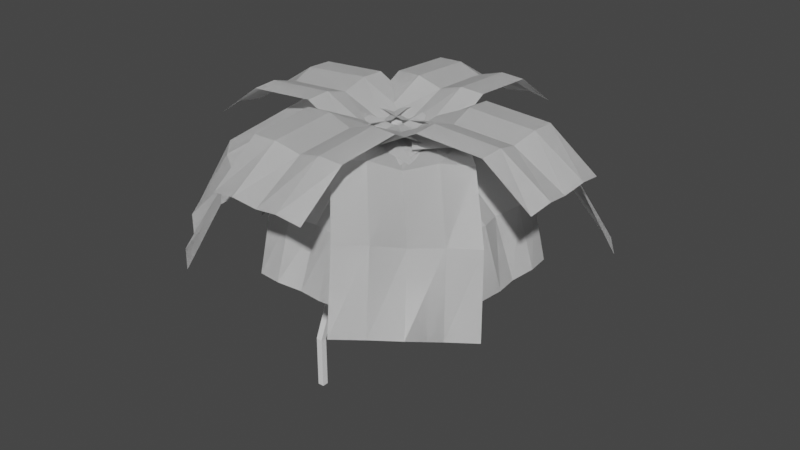# Source: palm_tree.blend  (saved by Blender 2.93.21; exported with 4.5.12 LTS)
import bpy
from mathutils import Matrix  # noqa: F401  (used for matrix-valued properties, if any)

bpy.ops.wm.read_factory_settings(use_empty=True)
scene = bpy.context.scene
scene.name = 'Scene'

# ---- collections
col_collection = bpy.data.collections.new('Collection'); scene.collection.children.link(col_collection)

# ---- world
world_world = bpy.data.worlds.new('World'); scene.world = world_world
world_world.use_nodes = True; world_world.node_tree.nodes.clear()
_N = world_world.node_tree.nodes; _L = world_world.node_tree.links
n0 = _N.new('ShaderNodeOutputWorld'); n0.name = 'World Output'; n0.location = (300, 300)
n1 = _N.new('ShaderNodeBackground'); n1.name = 'Background'; n1.location = (10, 300)
n1.inputs[0].default_value = (0.05088, 0.05088, 0.05088, 1.0)
_L.new(n1.outputs[0], n0.inputs[0])
n0.is_active_output = True
world_world.color = (0.05088, 0.05088, 0.05088)
world_world.use_sun_shadow = False
world_world.sun_shadow_jitter_overblur = 0.0

# ---- meshes
me_plane = bpy.data.meshes.new('Plane')
me_plane.from_pydata([(0.0, 0.0, 0.0), (0.805, 0.9484, 9.194), (0.0, 0.0, 4.195), (2.863, 2.498, 12.42), (3.929, 3.453, 15.76), (4.265, 3.965, 19.11), (4.265, 3.965, 19.62), (4.265, 3.965, 20.95), (4.265, 3.965, 21.95)], [(2, 1), (0, 2), (1, 3), (3, 4), (4, 5), (5, 6), (6, 7), (7, 8)], [])
_uv = me_plane.uv_layers.new(name='UVMap')
_uv.uv.foreach_set('vector', [])
me_plane.use_remesh_fix_poles = True
me_plane.use_remesh_preserve_attributes = False
me_plane.update()
me_pixil_layer_layer_1__4__003 = bpy.data.meshes.new('pixil-layer-Layer 1 (4).003')
me_pixil_layer_layer_1__4__003.from_pydata([(-0.25, 0.03842, 0.0), (0.25, 0.03842, 0.0), (-0.2576, 0.8724, -0.2048), (0.2424, 0.8724, -0.2048), (-0.2576, 0.6608, 0.01647), (-0.25, 0.3328, 0.09564), (0.25, 0.3328, 0.09564), (0.2424, 0.6608, 0.01647), (0.0, 0.03842, 0.0), (-0.007604, 0.8724, -0.2048), (0.0, 0.3328, 0.06172), (-0.007604, 0.6399, -0.01026), (-0.1326, 0.8859, -0.1874), (-0.125, 0.3328, 0.1007), (-0.1326, 0.6639, 0.02049), (-0.125, 0.03842, 0.02206), (0.125, 0.03842, 0.02206), (0.1174, 0.8859, -0.1874), (0.125, 0.3328, 0.1007), (0.1174, 0.6639, 0.02049), (0.25, -0.03616, 0.01299), (-0.25, -0.03616, 0.01299), (0.2576, -0.8902, 0.1021), (-0.2424, -0.8902, 0.1021), (0.2576, -0.6163, 0.2389), (0.25, -0.2809, 0.2025), (-0.25, -0.2809, 0.2025), (-0.2424, -0.6163, 0.2389), (-1.233e-08, -0.03616, 0.01299), (0.007603, -0.8902, 0.1021), (-1.034e-07, -0.2923, 0.1706), (0.007603, -0.6057, 0.2067), (0.1326, -0.8971, 0.1231), (0.125, -0.2792, 0.2073), (0.1326, -0.6179, 0.2437), (0.125, -0.0287, 0.03375), (-0.125, -0.0287, 0.03375), (-0.1174, -0.8971, 0.1231), (-0.125, -0.2792, 0.2073), (-0.1174, -0.6179, 0.2437), (0.03786, 0.2474, -0.0364), (0.03785, -0.2452, 0.04938), (0.8946, 0.2448, -0.09554), (0.8946, -0.2477, -0.009763), (0.6482, 0.276, 0.08347), (0.3115, 0.2723, 0.1062), (0.3115, -0.2203, 0.192), (0.6482, -0.2166, 0.1693), (0.03785, 0.001131, 0.006494), (0.8946, -0.001451, -0.05265), (0.3173, 0.02023, 0.1162), (0.6322, 0.02459, 0.09689), (0.905, 0.125, -0.05493), (0.3106, 0.15, 0.1326), (0.6506, 0.1536, 0.1094), (0.03407, 0.128, 0.006463), (0.03407, -0.1183, 0.04935), (0.905, -0.1213, -0.01204), (0.3106, -0.09633, 0.1755), (0.6506, -0.09265, 0.1522), (-0.03786, -0.2452, 0.04938), (-0.03785, 0.2474, -0.0364), (-0.8946, -0.2627, -0.007154), (-0.8946, 0.2299, -0.09293), (-0.6482, -0.2316, 0.1719), (-0.3115, -0.2203, 0.192), (-0.3115, 0.2723, 0.1062), (-0.6482, 0.261, 0.08608), (-0.03785, 0.001131, 0.006494), (-0.8946, -0.01643, -0.05004), (-0.3173, 0.02023, 0.1162), (-0.6322, 0.009609, 0.0995), (-0.905, -0.1362, -0.009427), (-0.3106, -0.09632, 0.1755), (-0.6506, -0.1076, 0.1549), (-0.03407, -0.1183, 0.04935), (-0.03407, 0.128, 0.006463), (-0.905, 0.1101, -0.05232), (-0.3106, 0.15, 0.1326), (-0.6506, 0.1387, 0.112), (-0.1772, 0.2491, -0.04753), (0.2445, -0.1826, 0.07335), (0.5091, 0.7585, -0.6698), (0.9308, 0.3267, -0.5489), (0.3652, 0.7147, -0.3242), (0.09892, 0.5097, -0.0799), (0.5206, 0.07795, 0.04098), (0.7869, 0.283, -0.2033), (0.03369, 0.03324, 0.01291), (0.7199, 0.5426, -0.6094), (0.3034, 0.2771, -0.05715), (0.5527, 0.4705, -0.2836), (0.6297, 0.669, -0.6267), (0.2053, 0.4043, -0.04401), (0.4741, 0.6111, -0.291), (-0.06759, 0.1521, 0.007208), (0.1433, -0.06378, 0.06765), (0.8405, 0.4531, -0.5662), (0.4162, 0.1884, 0.01643), (0.685, 0.3952, -0.2306), (-0.25, 0.04106, 0.04041), (0.25, 0.04106, 0.04041), (-0.2576, 0.5585, -0.6449), (0.2424, 0.5585, -0.6449), (-0.2576, 0.5341, -0.3397), (-0.25, 0.3297, -0.07124), (0.25, 0.3297, -0.07124), (0.2424, 0.5341, -0.3397), (-1.365e-08, 0.04106, 0.04041), (-0.007604, 0.5585, -0.6449), (-1.092e-07, 0.3083, -0.09754), (-0.007604, 0.5011, -0.3472), (-0.1326, 0.5801, -0.64), (-0.125, 0.333, -0.06728), (-0.1326, 0.5391, -0.3385), (-0.125, 0.05499, 0.05753), (0.125, 0.05499, 0.05753), (0.1174, 0.5801, -0.64), (0.125, 0.333, -0.06728), (0.1174, 0.5391, -0.3385), (-0.03352, -0.2383, 0.08905), (-0.03352, 0.2543, 0.003275), (-0.6609, -0.3463, -0.4873), (-0.6609, 0.1462, -0.5731), (-0.5845, -0.2955, -0.1952), (-0.3371, -0.2486, 0.02948), (-0.3371, 0.244, -0.0563), (-0.5845, 0.1971, -0.281), (-0.03352, 0.008039, 0.04616), (-0.6609, -0.1, -0.5302), (-0.3205, -0.007411, -0.04256), (-0.5532, -0.05143, -0.251), (-0.6812, -0.2217, -0.5003), (-0.3396, -0.1247, 0.01242), (-0.5892, -0.172, -0.2147), (-0.04431, -0.1118, 0.08657), (-0.04431, 0.1345, 0.04368), (-0.6812, 0.02457, -0.5432), (-0.3396, 0.1216, -0.03047), (-0.5892, 0.0743, -0.2576), (0.25, -0.02498, 0.05192), (-0.25, -0.02498, 0.05192), (0.2576, -0.7436, -0.4181), (-0.2424, -0.7436, -0.4181), (0.2576, -0.6175, -0.1391), (0.25, -0.3344, 0.04442), (-0.25, -0.3344, 0.04442), (-0.2424, -0.6175, -0.1391), (1.658e-08, -0.02498, 0.05192), (0.007604, -0.7436, -0.4181), (1.372e-07, -0.3232, 0.01243), (0.007604, -0.589, -0.1574), (0.1326, -0.7622, -0.4062), (0.125, -0.3361, 0.04923), (0.1326, -0.6218, -0.1364), (0.125, -0.03231, 0.07273), (-0.125, -0.03231, 0.07273), (-0.1174, -0.7622, -0.4062), (-0.125, -0.3361, 0.04923), (-0.1174, -0.6218, -0.1364), (0.03352, 0.2543, 0.003275), (0.03352, -0.2383, 0.08905), (0.6609, 0.1612, -0.5757), (0.6609, -0.3314, -0.4899), (0.5845, 0.2121, -0.2836), (0.3371, 0.244, -0.0563), (0.3371, -0.2486, 0.02948), (0.5845, -0.2805, -0.1978), (0.03352, 0.008039, 0.04616), (0.6609, -0.08506, -0.5328), (0.3205, -0.007411, -0.04256), (0.5532, -0.03645, -0.2536), (0.6812, 0.03955, -0.5458), (0.3396, 0.1216, -0.03047), (0.5892, 0.08929, -0.2602), (0.04431, 0.1345, 0.04368), (0.04431, -0.1118, 0.08657), (0.6812, -0.2067, -0.5029), (0.3396, -0.1247, 0.01242), (0.5892, -0.157, -0.2173), (-0.2536, -0.1752, 0.02637), (0.1925, 0.2479, -0.001636), (-0.8622, 0.4106, -0.6092), (-0.4161, 0.8338, -0.6372), (-0.7598, 0.326, -0.2565), (-0.5159, 0.09895, -0.00837), (-0.06977, 0.5221, -0.03637), (-0.3137, 0.7492, -0.2845), (-0.03053, 0.03635, 0.01236), (-0.6391, 0.6222, -0.6232), (-0.2827, 0.2974, -0.0607), (-0.5122, 0.5104, -0.2906), (-0.7666, 0.5341, -0.6032), (-0.4059, 0.2067, -0.0096), (-0.6519, 0.4359, -0.2605), (-0.1486, -0.06089, 0.0443), (0.07444, 0.1507, 0.0303), (-0.5435, 0.7457, -0.6172), (-0.1828, 0.4183, -0.0236), (-0.4289, 0.6475, -0.2745), (0.2536, 0.1738, -0.03442), (-0.1925, -0.2339, 0.08227), (0.8622, -0.5924, -0.4346), (0.4161, -1.0, -0.3179), (0.7598, -0.3935, -0.1312), (0.5159, -0.09596, 0.02557), (0.06977, -0.5037, 0.1423), (0.3137, -0.8013, -0.01453), (0.03053, -0.03003, 0.02392), (0.6391, -0.7963, -0.3762), (0.2827, -0.3004, 0.0434), (0.5122, -0.5786, -0.101), (0.7666, -0.7066, -0.3871), (0.4059, -0.1978, 0.06084), (0.6519, -0.4983, -0.09782), (0.1486, 0.07228, 0.02111), (-0.07444, -0.1316, 0.07945), (0.5435, -0.9104, -0.3288), (0.1828, -0.4017, 0.1192), (0.4289, -0.7022, -0.03948), (0.1772, -0.2505, 0.03947), (-0.2445, 0.1967, 0.007289), (-0.5091, -0.9403, -0.374), (-0.9308, -0.4931, -0.4062), (-0.3652, -0.7823, -0.06353), (-0.09892, -0.5067, 0.0971), (-0.5206, -0.05951, 0.06492), (-0.7869, -0.335, -0.09572), (-0.03369, -0.02692, 0.02338), (-0.7199, -0.7167, -0.3901), (-0.3034, -0.2801, 0.03986), (-0.5527, -0.5387, -0.1079), (-0.6297, -0.8415, -0.3636), (-0.2053, -0.3954, 0.09525), (-0.4741, -0.6735, -0.06732), (0.06759, -0.1407, 0.0582), (-0.1433, 0.0829, 0.0421), (-0.8405, -0.6178, -0.3797), (-0.4162, -0.1718, 0.07916), (-0.685, -0.4499, -0.08341)], [], [(19, 7, 3, 17), (16, 1, 6, 18), (18, 6, 7, 19), (13, 10, 11, 14), (15, 8, 10, 13), (14, 11, 9, 12), (4, 14, 12, 2), (0, 15, 13, 5), (5, 13, 14, 4), (10, 18, 19, 11), (8, 16, 18, 10), (11, 19, 17, 9), (39, 27, 23, 37), (36, 21, 26, 38), (38, 26, 27, 39), (33, 30, 31, 34), (35, 28, 30, 33), (34, 31, 29, 32), (24, 34, 32, 22), (20, 35, 33, 25), (25, 33, 34, 24), (30, 38, 39, 31), (28, 36, 38, 30), (31, 39, 37, 29), (59, 47, 43, 57), (56, 41, 46, 58), (58, 46, 47, 59), (53, 50, 51, 54), (55, 48, 50, 53), (54, 51, 49, 52), (44, 54, 52, 42), (40, 55, 53, 45), (45, 53, 54, 44), (50, 58, 59, 51), (48, 56, 58, 50), (51, 59, 57, 49), (79, 67, 63, 77), (76, 61, 66, 78), (78, 66, 67, 79), (73, 70, 71, 74), (75, 68, 70, 73), (74, 71, 69, 72), (64, 74, 72, 62), (60, 75, 73, 65), (65, 73, 74, 64), (70, 78, 79, 71), (68, 76, 78, 70), (71, 79, 77, 69), (99, 87, 83, 97), (96, 81, 86, 98), (98, 86, 87, 99), (93, 90, 91, 94), (95, 88, 90, 93), (94, 91, 89, 92), (84, 94, 92, 82), (80, 95, 93, 85), (85, 93, 94, 84), (90, 98, 99, 91), (88, 96, 98, 90), (91, 99, 97, 89), (119, 107, 103, 117), (116, 101, 106, 118), (118, 106, 107, 119), (113, 110, 111, 114), (115, 108, 110, 113), (114, 111, 109, 112), (104, 114, 112, 102), (100, 115, 113, 105), (105, 113, 114, 104), (110, 118, 119, 111), (108, 116, 118, 110), (111, 119, 117, 109), (139, 127, 123, 137), (136, 121, 126, 138), (138, 126, 127, 139), (133, 130, 131, 134), (135, 128, 130, 133), (134, 131, 129, 132), (124, 134, 132, 122), (120, 135, 133, 125), (125, 133, 134, 124), (130, 138, 139, 131), (128, 136, 138, 130), (131, 139, 137, 129), (159, 147, 143, 157), (156, 141, 146, 158), (158, 146, 147, 159), (153, 150, 151, 154), (155, 148, 150, 153), (154, 151, 149, 152), (144, 154, 152, 142), (140, 155, 153, 145), (145, 153, 154, 144), (150, 158, 159, 151), (148, 156, 158, 150), (151, 159, 157, 149), (179, 167, 163, 177), (176, 161, 166, 178), (178, 166, 167, 179), (173, 170, 171, 174), (175, 168, 170, 173), (174, 171, 169, 172), (164, 174, 172, 162), (160, 175, 173, 165), (165, 173, 174, 164), (170, 178, 179, 171), (168, 176, 178, 170), (171, 179, 177, 169), (199, 187, 183, 197), (196, 181, 186, 198), (198, 186, 187, 199), (193, 190, 191, 194), (195, 188, 190, 193), (194, 191, 189, 192), (184, 194, 192, 182), (180, 195, 193, 185), (185, 193, 194, 184), (190, 198, 199, 191), (188, 196, 198, 190), (191, 199, 197, 189), (219, 207, 203, 217), (216, 201, 206, 218), (218, 206, 207, 219), (213, 210, 211, 214), (215, 208, 210, 213), (214, 211, 209, 212), (204, 214, 212, 202), (200, 215, 213, 205), (205, 213, 214, 204), (210, 218, 219, 211), (208, 216, 218, 210), (211, 219, 217, 209), (239, 227, 223, 237), (236, 221, 226, 238), (238, 226, 227, 239), (233, 230, 231, 234), (235, 228, 230, 233), (234, 231, 229, 232), (224, 234, 232, 222), (220, 235, 233, 225), (225, 233, 234, 224), (230, 238, 239, 231), (228, 236, 238, 230), (231, 239, 237, 229)])
_uv = me_pixil_layer_layer_1__4__003.uv_layers.new(name='UVMap')
_uv.uv.foreach_set('vector', [0.75, 0.6667, 1.0, 0.6667, 1.0, 1.0, 0.75, 1.0, 0.75, 0.0, 1.0, 0.0, 1.0, 0.3333, 0.75, 0.3333, 0.75, 0.3333, 1.0, 0.3333, 1.0, 0.6667, 0.75, 0.6667, 0.25, 0.3333, 0.5, 0.3333, 0.5, 0.6667, 0.25, 0.6667, 0.25, 0.0, 0.5, 0.0, 0.5, 0.3333, 0.25, 0.3333, 0.25, 0.6667, 0.5, 0.6667, 0.5, 1.0, 0.25, 1.0, 0.0, 0.6667, 0.25, 0.6667, 0.25, 1.0, 0.0, 1.0, 0.0, 0.0, 0.25, 0.0, 0.25, 0.3333, 0.0, 0.3333, 0.0, 0.3333, 0.25, 0.3333, 0.25, 0.6667, 0.0, 0.6667, 0.5, 0.3333, 0.75, 0.3333, 0.75, 0.6667, 0.5, 0.6667, 0.5, 0.0, 0.75, 0.0, 0.75, 0.3333, 0.5, 0.3333, 0.5, 0.6667, 0.75, 0.6667, 0.75, 1.0, 0.5, 1.0, 0.75, 0.6667, 1.0, 0.6667, 1.0, 1.0, 0.75, 1.0, 0.75, 0.0, 1.0, 0.0, 1.0, 0.3333, 0.75, 0.3333, 0.75, 0.3333, 1.0, 0.3333, 1.0, 0.6667, 0.75, 0.6667, 0.25, 0.3333, 0.5, 0.3333, 0.5, 0.6667, 0.25, 0.6667, 0.25, 0.0, 0.5, 0.0, 0.5, 0.3333, 0.25, 0.3333, 0.25, 0.6667, 0.5, 0.6667, 0.5, 1.0, 0.25, 1.0, 0.0, 0.6667, 0.25, 0.6667, 0.25, 1.0, 0.0, 1.0, 0.0, 0.0, 0.25, 0.0, 0.25, 0.3333, 0.0, 0.3333, 0.0, 0.3333, 0.25, 0.3333, 0.25, 0.6667, 0.0, 0.6667, 0.5, 0.3333, 0.75, 0.3333, 0.75, 0.6667, 0.5, 0.6667, 0.5, 0.0, 0.75, 0.0, 0.75, 0.3333, 0.5, 0.3333, 0.5, 0.6667, 0.75, 0.6667, 0.75, 1.0, 0.5, 1.0, 0.75, 0.6667, 1.0, 0.6667, 1.0, 1.0, 0.75, 1.0, 0.75, 0.0, 1.0, 0.0, 1.0, 0.3333, 0.75, 0.3333, 0.75, 0.3333, 1.0, 0.3333, 1.0, 0.6667, 0.75, 0.6667, 0.25, 0.3333, 0.5, 0.3333, 0.5, 0.6667, 0.25, 0.6667, 0.25, 0.0, 0.5, 0.0, 0.5, 0.3333, 0.25, 0.3333, 0.25, 0.6667, 0.5, 0.6667, 0.5, 1.0, 0.25, 1.0, 0.0, 0.6667, 0.25, 0.6667, 0.25, 1.0, 0.0, 1.0, 0.0, 0.0, 0.25, 0.0, 0.25, 0.3333, 0.0, 0.3333, 0.0, 0.3333, 0.25, 0.3333, 0.25, 0.6667, 0.0, 0.6667, 0.5, 0.3333, 0.75, 0.3333, 0.75, 0.6667, 0.5, 0.6667, 0.5, 0.0, 0.75, 0.0, 0.75, 0.3333, 0.5, 0.3333, 0.5, 0.6667, 0.75, 0.6667, 0.75, 1.0, 0.5, 1.0, 0.75, 0.6667, 1.0, 0.6667, 1.0, 1.0, 0.75, 1.0, 0.75, 0.0, 1.0, 0.0, 1.0, 0.3333, 0.75, 0.3333, 0.75, 0.3333, 1.0, 0.3333, 1.0, 0.6667, 0.75, 0.6667, 0.25, 0.3333, 0.5, 0.3333, 0.5, 0.6667, 0.25, 0.6667, 0.25, 0.0, 0.5, 0.0, 0.5, 0.3333, 0.25, 0.3333, 0.25, 0.6667, 0.5, 0.6667, 0.5, 1.0, 0.25, 1.0, 0.0, 0.6667, 0.25, 0.6667, 0.25, 1.0, 0.0, 1.0, 0.0, 0.0, 0.25, 0.0, 0.25, 0.3333, 0.0, 0.3333, 0.0, 0.3333, 0.25, 0.3333, 0.25, 0.6667, 0.0, 0.6667, 0.5, 0.3333, 0.75, 0.3333, 0.75, 0.6667, 0.5, 0.6667, 0.5, 0.0, 0.75, 0.0, 0.75, 0.3333, 0.5, 0.3333, 0.5, 0.6667, 0.75, 0.6667, 0.75, 1.0, 0.5, 1.0, 0.75, 0.6667, 1.0, 0.6667, 1.0, 1.0, 0.75, 1.0, 0.75, 0.0, 1.0, 0.0, 1.0, 0.3333, 0.75, 0.3333, 0.75, 0.3333, 1.0, 0.3333, 1.0, 0.6667, 0.75, 0.6667, 0.25, 0.3333, 0.5, 0.3333, 0.5, 0.6667, 0.25, 0.6667, 0.25, 0.0, 0.5, 0.0, 0.5, 0.3333, 0.25, 0.3333, 0.25, 0.6667, 0.5, 0.6667, 0.5, 1.0, 0.25, 1.0, 0.0, 0.6667, 0.25, 0.6667, 0.25, 1.0, 0.0, 1.0, 0.0, 0.0, 0.25, 0.0, 0.25, 0.3333, 0.0, 0.3333, 0.0, 0.3333, 0.25, 0.3333, 0.25, 0.6667, 0.0, 0.6667, 0.5, 0.3333, 0.75, 0.3333, 0.75, 0.6667, 0.5, 0.6667, 0.5, 0.0, 0.75, 0.0, 0.75, 0.3333, 0.5, 0.3333, 0.5, 0.6667, 0.75, 0.6667, 0.75, 1.0, 0.5, 1.0, 0.75, 0.6667, 1.0, 0.6667, 1.0, 1.0, 0.75, 1.0, 0.75, 0.0, 1.0, 0.0, 1.0, 0.3333, 0.75, 0.3333, 0.75, 0.3333, 1.0, 0.3333, 1.0, 0.6667, 0.75, 0.6667, 0.25, 0.3333, 0.5, 0.3333, 0.5, 0.6667, 0.25, 0.6667, 0.25, 0.0, 0.5, 0.0, 0.5, 0.3333, 0.25, 0.3333, 0.25, 0.6667, 0.5, 0.6667, 0.5, 1.0, 0.25, 1.0, 0.0, 0.6667, 0.25, 0.6667, 0.25, 1.0, 0.0, 1.0, 0.0, 0.0, 0.25, 0.0, 0.25, 0.3333, 0.0, 0.3333, 0.0, 0.3333, 0.25, 0.3333, 0.25, 0.6667, 0.0, 0.6667, 0.5, 0.3333, 0.75, 0.3333, 0.75, 0.6667, 0.5, 0.6667, 0.5, 0.0, 0.75, 0.0, 0.75, 0.3333, 0.5, 0.3333, 0.5, 0.6667, 0.75, 0.6667, 0.75, 1.0, 0.5, 1.0, 0.75, 0.6667, 1.0, 0.6667, 1.0, 1.0, 0.75, 1.0, 0.75, 0.0, 1.0, 0.0, 1.0, 0.3333, 0.75, 0.3333, 0.75, 0.3333, 1.0, 0.3333, 1.0, 0.6667, 0.75, 0.6667, 0.25, 0.3333, 0.5, 0.3333, 0.5, 0.6667, 0.25, 0.6667, 0.25, 0.0, 0.5, 0.0, 0.5, 0.3333, 0.25, 0.3333, 0.25, 0.6667, 0.5, 0.6667, 0.5, 1.0, 0.25, 1.0, 0.0, 0.6667, 0.25, 0.6667, 0.25, 1.0, 0.0, 1.0, 0.0, 0.0, 0.25, 0.0, 0.25, 0.3333, 0.0, 0.3333, 0.0, 0.3333, 0.25, 0.3333, 0.25, 0.6667, 0.0, 0.6667, 0.5, 0.3333, 0.75, 0.3333, 0.75, 0.6667, 0.5, 0.6667, 0.5, 0.0, 0.75, 0.0, 0.75, 0.3333, 0.5, 0.3333, 0.5, 0.6667, 0.75, 0.6667, 0.75, 1.0, 0.5, 1.0, 0.75, 0.6667, 1.0, 0.6667, 1.0, 1.0, 0.75, 1.0, 0.75, 0.0, 1.0, 0.0, 1.0, 0.3333, 0.75, 0.3333, 0.75, 0.3333, 1.0, 0.3333, 1.0, 0.6667, 0.75, 0.6667, 0.25, 0.3333, 0.5, 0.3333, 0.5, 0.6667, 0.25, 0.6667, 0.25, 0.0, 0.5, 0.0, 0.5, 0.3333, 0.25, 0.3333, 0.25, 0.6667, 0.5, 0.6667, 0.5, 1.0, 0.25, 1.0, 0.0, 0.6667, 0.25, 0.6667, 0.25, 1.0, 0.0, 1.0, 0.0, 0.0, 0.25, 0.0, 0.25, 0.3333, 0.0, 0.3333, 0.0, 0.3333, 0.25, 0.3333, 0.25, 0.6667, 0.0, 0.6667, 0.5, 0.3333, 0.75, 0.3333, 0.75, 0.6667, 0.5, 0.6667, 0.5, 0.0, 0.75, 0.0, 0.75, 0.3333, 0.5, 0.3333, 0.5, 0.6667, 0.75, 0.6667, 0.75, 1.0, 0.5, 1.0, 0.75, 0.6667, 1.0, 0.6667, 1.0, 1.0, 0.75, 1.0, 0.75, 0.0, 1.0, 0.0, 1.0, 0.3333, 0.75, 0.3333, 0.75, 0.3333, 1.0, 0.3333, 1.0, 0.6667, 0.75, 0.6667, 0.25, 0.3333, 0.5, 0.3333, 0.5, 0.6667, 0.25, 0.6667, 0.25, 0.0, 0.5, 0.0, 0.5, 0.3333, 0.25, 0.3333, 0.25, 0.6667, 0.5, 0.6667, 0.5, 1.0, 0.25, 1.0, 0.0, 0.6667, 0.25, 0.6667, 0.25, 1.0, 0.0, 1.0, 0.0, 0.0, 0.25, 0.0, 0.25, 0.3333, 0.0, 0.3333, 0.0, 0.3333, 0.25, 0.3333, 0.25, 0.6667, 0.0, 0.6667, 0.5, 0.3333, 0.75, 0.3333, 0.75, 0.6667, 0.5, 0.6667, 0.5, 0.0, 0.75, 0.0, 0.75, 0.3333, 0.5, 0.3333, 0.5, 0.6667, 0.75, 0.6667, 0.75, 1.0, 0.5, 1.0, 0.75, 0.6667, 1.0, 0.6667, 1.0, 1.0, 0.75, 1.0, 0.75, 0.0, 1.0, 0.0, 1.0, 0.3333, 0.75, 0.3333, 0.75, 0.3333, 1.0, 0.3333, 1.0, 0.6667, 0.75, 0.6667, 0.25, 0.3333, 0.5, 0.3333, 0.5, 0.6667, 0.25, 0.6667, 0.25, 0.0, 0.5, 0.0, 0.5, 0.3333, 0.25, 0.3333, 0.25, 0.6667, 0.5, 0.6667, 0.5, 1.0, 0.25, 1.0, 0.0, 0.6667, 0.25, 0.6667, 0.25, 1.0, 0.0, 1.0, 0.0, 0.0, 0.25, 0.0, 0.25, 0.3333, 0.0, 0.3333, 0.0, 0.3333, 0.25, 0.3333, 0.25, 0.6667, 0.0, 0.6667, 0.5, 0.3333, 0.75, 0.3333, 0.75, 0.6667, 0.5, 0.6667, 0.5, 0.0, 0.75, 0.0, 0.75, 0.3333, 0.5, 0.3333, 0.5, 0.6667, 0.75, 0.6667, 0.75, 1.0, 0.5, 1.0, 0.75, 0.6667, 1.0, 0.6667, 1.0, 1.0, 0.75, 1.0, 0.75, 0.0, 1.0, 0.0, 1.0, 0.3333, 0.75, 0.3333, 0.75, 0.3333, 1.0, 0.3333, 1.0, 0.6667, 0.75, 0.6667, 0.25, 0.3333, 0.5, 0.3333, 0.5, 0.6667, 0.25, 0.6667, 0.25, 0.0, 0.5, 0.0, 0.5, 0.3333, 0.25, 0.3333, 0.25, 0.6667, 0.5, 0.6667, 0.5, 1.0, 0.25, 1.0, 0.0, 0.6667, 0.25, 0.6667, 0.25, 1.0, 0.0, 1.0, 0.0, 0.0, 0.25, 0.0, 0.25, 0.3333, 0.0, 0.3333, 0.0, 0.3333, 0.25, 0.3333, 0.25, 0.6667, 0.0, 0.6667, 0.5, 0.3333, 0.75, 0.3333, 0.75, 0.6667, 0.5, 0.6667, 0.5, 0.0, 0.75, 0.0, 0.75, 0.3333, 0.5, 0.3333, 0.5, 0.6667, 0.75, 0.6667, 0.75, 1.0, 0.5, 1.0, 0.75, 0.6667, 1.0, 0.6667, 1.0, 1.0, 0.75, 1.0, 0.75, 0.0, 1.0, 0.0, 1.0, 0.3333, 0.75, 0.3333, 0.75, 0.3333, 1.0, 0.3333, 1.0, 0.6667, 0.75, 0.6667, 0.25, 0.3333, 0.5, 0.3333, 0.5, 0.6667, 0.25, 0.6667, 0.25, 0.0, 0.5, 0.0, 0.5, 0.3333, 0.25, 0.3333, 0.25, 0.6667, 0.5, 0.6667, 0.5, 1.0, 0.25, 1.0, 0.0, 0.6667, 0.25, 0.6667, 0.25, 1.0, 0.0, 1.0, 0.0, 0.0, 0.25, 0.0, 0.25, 0.3333, 0.0, 0.3333, 0.0, 0.3333, 0.25, 0.3333, 0.25, 0.6667, 0.0, 0.6667, 0.5, 0.3333, 0.75, 0.3333, 0.75, 0.6667, 0.5, 0.6667, 0.5, 0.0, 0.75, 0.0, 0.75, 0.3333, 0.5, 0.3333, 0.5, 0.6667, 0.75, 0.6667, 0.75, 1.0, 0.5, 1.0])
me_pixil_layer_layer_1__4__003.materials.append(None)
me_pixil_layer_layer_1__4__003.use_remesh_fix_poles = True
me_pixil_layer_layer_1__4__003.use_remesh_preserve_attributes = False
me_pixil_layer_layer_1__4__003.update()
me_pixil_layer_layer_1__4__015 = bpy.data.meshes.new('pixil-layer-Layer 1 (4).015')
me_pixil_layer_layer_1__4__015.from_pydata([(-0.25, 0.03842, 0.0), (0.25, 0.03842, 0.0), (-0.2576, 0.8724, -0.2048), (0.2424, 0.8724, -0.2048), (-0.2576, 0.6608, 0.01647), (-0.25, 0.3328, 0.09564), (0.25, 0.3328, 0.09564), (0.2424, 0.6608, 0.01647), (0.0, 0.03842, 0.0), (-0.007604, 0.8724, -0.2048), (0.0, 0.3328, 0.06172), (-0.007604, 0.6399, -0.01026), (-0.1326, 0.8859, -0.1874), (-0.125, 0.3328, 0.1007), (-0.1326, 0.6639, 0.02049), (-0.125, 0.03842, 0.02206), (0.125, 0.03842, 0.02206), (0.1174, 0.8859, -0.1874), (0.125, 0.3328, 0.1007), (0.1174, 0.6639, 0.02049), (0.25, -0.03616, 0.01299), (-0.25, -0.03616, 0.01299), (0.2576, -0.8902, 0.1021), (-0.2424, -0.8902, 0.1021), (0.2576, -0.6163, 0.2389), (0.25, -0.2809, 0.2025), (-0.25, -0.2809, 0.2025), (-0.2424, -0.6163, 0.2389), (-1.233e-08, -0.03616, 0.01299), (0.007603, -0.8902, 0.1021), (-1.034e-07, -0.2923, 0.1706), (0.007603, -0.6057, 0.2067), (0.1326, -0.8971, 0.1231), (0.125, -0.2792, 0.2073), (0.1326, -0.6179, 0.2437), (0.125, -0.0287, 0.03375), (-0.125, -0.0287, 0.03375), (-0.1174, -0.8971, 0.1231), (-0.125, -0.2792, 0.2073), (-0.1174, -0.6179, 0.2437), (0.03786, 0.2474, -0.0364), (0.03785, -0.2452, 0.04938), (0.8946, 0.2448, -0.09554), (0.8946, -0.2477, -0.009763), (0.6482, 0.276, 0.08347), (0.3115, 0.2723, 0.1062), (0.3115, -0.2203, 0.192), (0.6482, -0.2166, 0.1693), (0.03785, 0.001131, 0.006494), (0.8946, -0.001451, -0.05265), (0.3173, 0.02023, 0.1162), (0.6322, 0.02459, 0.09689), (0.905, 0.125, -0.05493), (0.3106, 0.15, 0.1326), (0.6506, 0.1536, 0.1094), (0.03407, 0.128, 0.006463), (0.03407, -0.1183, 0.04935), (0.905, -0.1213, -0.01204), (0.3106, -0.09633, 0.1755), (0.6506, -0.09265, 0.1522), (-0.03786, -0.2452, 0.04938), (-0.03785, 0.2474, -0.0364), (-0.8946, -0.2627, -0.007154), (-0.8946, 0.2299, -0.09293), (-0.6482, -0.2316, 0.1719), (-0.3115, -0.2203, 0.192), (-0.3115, 0.2723, 0.1062), (-0.6482, 0.261, 0.08608), (-0.03785, 0.001131, 0.006494), (-0.8946, -0.01643, -0.05004), (-0.3173, 0.02023, 0.1162), (-0.6322, 0.009609, 0.0995), (-0.905, -0.1362, -0.009427), (-0.3106, -0.09632, 0.1755), (-0.6506, -0.1076, 0.1549), (-0.03407, -0.1183, 0.04935), (-0.03407, 0.128, 0.006463), (-0.905, 0.1101, -0.05232), (-0.3106, 0.15, 0.1326), (-0.6506, 0.1387, 0.112), (-0.1772, 0.2491, -0.04753), (0.2445, -0.1826, 0.07335), (0.5091, 0.7585, -0.6698), (0.9308, 0.3267, -0.5489), (0.3652, 0.7147, -0.3242), (0.09892, 0.5097, -0.0799), (0.5206, 0.07795, 0.04098), (0.7869, 0.283, -0.2033), (0.03369, 0.03324, 0.01291), (0.7199, 0.5426, -0.6094), (0.3034, 0.2771, -0.05715), (0.5527, 0.4705, -0.2836), (0.6297, 0.669, -0.6267), (0.2053, 0.4043, -0.04401), (0.4741, 0.6111, -0.291), (-0.06759, 0.1521, 0.007208), (0.1433, -0.06378, 0.06765), (0.8405, 0.4531, -0.5662), (0.4162, 0.1884, 0.01643), (0.685, 0.3952, -0.2306), (-0.25, 0.04106, 0.04041), (0.25, 0.04106, 0.04041), (-0.2576, 0.5585, -0.6449), (0.2424, 0.5585, -0.6449), (-0.2576, 0.5341, -0.3397), (-0.25, 0.3297, -0.07124), (0.25, 0.3297, -0.07124), (0.2424, 0.5341, -0.3397), (-1.365e-08, 0.04106, 0.04041), (-0.007604, 0.5585, -0.6449), (-1.092e-07, 0.3083, -0.09754), (-0.007604, 0.5011, -0.3472), (-0.1326, 0.5801, -0.64), (-0.125, 0.333, -0.06728), (-0.1326, 0.5391, -0.3385), (-0.125, 0.05499, 0.05753), (0.125, 0.05499, 0.05753), (0.1174, 0.5801, -0.64), (0.125, 0.333, -0.06728), (0.1174, 0.5391, -0.3385), (-0.03352, -0.2383, 0.08905), (-0.03352, 0.2543, 0.003275), (-0.6609, -0.3463, -0.4873), (-0.6609, 0.1462, -0.5731), (-0.5845, -0.2955, -0.1952), (-0.3371, -0.2486, 0.02948), (-0.3371, 0.244, -0.0563), (-0.5845, 0.1971, -0.281), (-0.03352, 0.008039, 0.04616), (-0.6609, -0.1, -0.5302), (-0.3205, -0.007411, -0.04256), (-0.5532, -0.05143, -0.251), (-0.6812, -0.2217, -0.5003), (-0.3396, -0.1247, 0.01242), (-0.5892, -0.172, -0.2147), (-0.04431, -0.1118, 0.08657), (-0.04431, 0.1345, 0.04368), (-0.6812, 0.02457, -0.5432), (-0.3396, 0.1216, -0.03047), (-0.5892, 0.0743, -0.2576), (0.25, -0.02498, 0.05192), (-0.25, -0.02498, 0.05192), (0.2576, -0.7436, -0.4181), (-0.2424, -0.7436, -0.4181), (0.2576, -0.6175, -0.1391), (0.25, -0.3344, 0.04442), (-0.25, -0.3344, 0.04442), (-0.2424, -0.6175, -0.1391), (1.658e-08, -0.02498, 0.05192), (0.007604, -0.7436, -0.4181), (1.372e-07, -0.3232, 0.01243), (0.007604, -0.589, -0.1574), (0.1326, -0.7622, -0.4062), (0.125, -0.3361, 0.04923), (0.1326, -0.6218, -0.1364), (0.125, -0.03231, 0.07273), (-0.125, -0.03231, 0.07273), (-0.1174, -0.7622, -0.4062), (-0.125, -0.3361, 0.04923), (-0.1174, -0.6218, -0.1364), (0.03352, 0.2543, 0.003275), (0.03352, -0.2383, 0.08905), (0.6609, 0.1612, -0.5757), (0.6609, -0.3314, -0.4899), (0.5845, 0.2121, -0.2836), (0.3371, 0.244, -0.0563), (0.3371, -0.2486, 0.02948), (0.5845, -0.2805, -0.1978), (0.03352, 0.008039, 0.04616), (0.6609, -0.08506, -0.5328), (0.3205, -0.007411, -0.04256), (0.5532, -0.03645, -0.2536), (0.6812, 0.03955, -0.5458), (0.3396, 0.1216, -0.03047), (0.5892, 0.08929, -0.2602), (0.04431, 0.1345, 0.04368), (0.04431, -0.1118, 0.08657), (0.6812, -0.2067, -0.5029), (0.3396, -0.1247, 0.01242), (0.5892, -0.157, -0.2173), (-0.2536, -0.1752, 0.02637), (0.1925, 0.2479, -0.001636), (-0.8622, 0.4106, -0.6092), (-0.4161, 0.8338, -0.6372), (-0.7598, 0.326, -0.2565), (-0.5159, 0.09895, -0.00837), (-0.06977, 0.5221, -0.03637), (-0.3137, 0.7492, -0.2845), (-0.03053, 0.03635, 0.01236), (-0.6391, 0.6222, -0.6232), (-0.2827, 0.2974, -0.0607), (-0.5122, 0.5104, -0.2906), (-0.7666, 0.5341, -0.6032), (-0.4059, 0.2067, -0.0096), (-0.6519, 0.4359, -0.2605), (-0.1486, -0.06089, 0.0443), (0.07444, 0.1507, 0.0303), (-0.5435, 0.7457, -0.6172), (-0.1828, 0.4183, -0.0236), (-0.4289, 0.6475, -0.2745), (0.2536, 0.1738, -0.03442), (-0.1925, -0.2339, 0.08227), (0.8622, -0.5924, -0.4346), (0.4161, -1.0, -0.3179), (0.7598, -0.3935, -0.1312), (0.5159, -0.09596, 0.02557), (0.06977, -0.5037, 0.1423), (0.3137, -0.8013, -0.01453), (0.03053, -0.03003, 0.02392), (0.6391, -0.7963, -0.3762), (0.2827, -0.3004, 0.0434), (0.5122, -0.5786, -0.101), (0.7666, -0.7066, -0.3871), (0.4059, -0.1978, 0.06084), (0.6519, -0.4983, -0.09782), (0.1486, 0.07228, 0.02111), (-0.07444, -0.1316, 0.07945), (0.5435, -0.9104, -0.3288), (0.1828, -0.4017, 0.1192), (0.4289, -0.7022, -0.03948), (0.1772, -0.2505, 0.03947), (-0.2445, 0.1967, 0.007289), (-0.5091, -0.9403, -0.374), (-0.9308, -0.4931, -0.4062), (-0.3652, -0.7823, -0.06353), (-0.09892, -0.5067, 0.0971), (-0.5206, -0.05951, 0.06492), (-0.7869, -0.335, -0.09572), (-0.03369, -0.02692, 0.02338), (-0.7199, -0.7167, -0.3901), (-0.3034, -0.2801, 0.03986), (-0.5527, -0.5387, -0.1079), (-0.6297, -0.8415, -0.3636), (-0.2053, -0.3954, 0.09525), (-0.4741, -0.6735, -0.06732), (0.06759, -0.1407, 0.0582), (-0.1433, 0.0829, 0.0421), (-0.8405, -0.6178, -0.3797), (-0.4162, -0.1718, 0.07916), (-0.685, -0.4499, -0.08341)], [], [(19, 17, 3, 7), (16, 18, 6, 1), (18, 19, 7, 6), (13, 14, 11, 10), (15, 13, 10, 8), (14, 12, 9, 11), (4, 2, 12, 14), (0, 5, 13, 15), (5, 4, 14, 13), (10, 11, 19, 18), (8, 10, 18, 16), (11, 9, 17, 19), (39, 37, 23, 27), (36, 38, 26, 21), (38, 39, 27, 26), (33, 34, 31, 30), (35, 33, 30, 28), (34, 32, 29, 31), (24, 22, 32, 34), (20, 25, 33, 35), (25, 24, 34, 33), (30, 31, 39, 38), (28, 30, 38, 36), (31, 29, 37, 39), (59, 57, 43, 47), (56, 58, 46, 41), (58, 59, 47, 46), (53, 54, 51, 50), (55, 53, 50, 48), (54, 52, 49, 51), (44, 42, 52, 54), (40, 45, 53, 55), (45, 44, 54, 53), (50, 51, 59, 58), (48, 50, 58, 56), (51, 49, 57, 59), (79, 77, 63, 67), (76, 78, 66, 61), (78, 79, 67, 66), (73, 74, 71, 70), (75, 73, 70, 68), (74, 72, 69, 71), (64, 62, 72, 74), (60, 65, 73, 75), (65, 64, 74, 73), (70, 71, 79, 78), (68, 70, 78, 76), (71, 69, 77, 79), (99, 97, 83, 87), (96, 98, 86, 81), (98, 99, 87, 86), (93, 94, 91, 90), (95, 93, 90, 88), (94, 92, 89, 91), (84, 82, 92, 94), (80, 85, 93, 95), (85, 84, 94, 93), (90, 91, 99, 98), (88, 90, 98, 96), (91, 89, 97, 99), (119, 117, 103, 107), (116, 118, 106, 101), (118, 119, 107, 106), (113, 114, 111, 110), (115, 113, 110, 108), (114, 112, 109, 111), (104, 102, 112, 114), (100, 105, 113, 115), (105, 104, 114, 113), (110, 111, 119, 118), (108, 110, 118, 116), (111, 109, 117, 119), (139, 137, 123, 127), (136, 138, 126, 121), (138, 139, 127, 126), (133, 134, 131, 130), (135, 133, 130, 128), (134, 132, 129, 131), (124, 122, 132, 134), (120, 125, 133, 135), (125, 124, 134, 133), (130, 131, 139, 138), (128, 130, 138, 136), (131, 129, 137, 139), (159, 157, 143, 147), (156, 158, 146, 141), (158, 159, 147, 146), (153, 154, 151, 150), (155, 153, 150, 148), (154, 152, 149, 151), (144, 142, 152, 154), (140, 145, 153, 155), (145, 144, 154, 153), (150, 151, 159, 158), (148, 150, 158, 156), (151, 149, 157, 159), (179, 177, 163, 167), (176, 178, 166, 161), (178, 179, 167, 166), (173, 174, 171, 170), (175, 173, 170, 168), (174, 172, 169, 171), (164, 162, 172, 174), (160, 165, 173, 175), (165, 164, 174, 173), (170, 171, 179, 178), (168, 170, 178, 176), (171, 169, 177, 179), (199, 197, 183, 187), (196, 198, 186, 181), (198, 199, 187, 186), (193, 194, 191, 190), (195, 193, 190, 188), (194, 192, 189, 191), (184, 182, 192, 194), (180, 185, 193, 195), (185, 184, 194, 193), (190, 191, 199, 198), (188, 190, 198, 196), (191, 189, 197, 199), (219, 217, 203, 207), (216, 218, 206, 201), (218, 219, 207, 206), (213, 214, 211, 210), (215, 213, 210, 208), (214, 212, 209, 211), (204, 202, 212, 214), (200, 205, 213, 215), (205, 204, 214, 213), (210, 211, 219, 218), (208, 210, 218, 216), (211, 209, 217, 219), (239, 237, 223, 227), (236, 238, 226, 221), (238, 239, 227, 226), (233, 234, 231, 230), (235, 233, 230, 228), (234, 232, 229, 231), (224, 222, 232, 234), (220, 225, 233, 235), (225, 224, 234, 233), (230, 231, 239, 238), (228, 230, 238, 236), (231, 229, 237, 239)])
_uv = me_pixil_layer_layer_1__4__015.uv_layers.new(name='UVMap')
_uv.uv.foreach_set('vector', [0.75, 0.6667, 0.75, 1.0, 1.0, 1.0, 1.0, 0.6667, 0.75, 0.0, 0.75, 0.3333, 1.0, 0.3333, 1.0, 0.0, 0.75, 0.3333, 0.75, 0.6667, 1.0, 0.6667, 1.0, 0.3333, 0.25, 0.3333, 0.25, 0.6667, 0.5, 0.6667, 0.5, 0.3333, 0.25, 0.0, 0.25, 0.3333, 0.5, 0.3333, 0.5, 0.0, 0.25, 0.6667, 0.25, 1.0, 0.5, 1.0, 0.5, 0.6667, 0.0, 0.6667, 0.0, 1.0, 0.25, 1.0, 0.25, 0.6667, 0.0, 0.0, 0.0, 0.3333, 0.25, 0.3333, 0.25, 0.0, 0.0, 0.3333, 0.0, 0.6667, 0.25, 0.6667, 0.25, 0.3333, 0.5, 0.3333, 0.5, 0.6667, 0.75, 0.6667, 0.75, 0.3333, 0.5, 0.0, 0.5, 0.3333, 0.75, 0.3333, 0.75, 0.0, 0.5, 0.6667, 0.5, 1.0, 0.75, 1.0, 0.75, 0.6667, 0.75, 0.6667, 0.75, 1.0, 1.0, 1.0, 1.0, 0.6667, 0.75, 0.0, 0.75, 0.3333, 1.0, 0.3333, 1.0, 0.0, 0.75, 0.3333, 0.75, 0.6667, 1.0, 0.6667, 1.0, 0.3333, 0.25, 0.3333, 0.25, 0.6667, 0.5, 0.6667, 0.5, 0.3333, 0.25, 0.0, 0.25, 0.3333, 0.5, 0.3333, 0.5, 0.0, 0.25, 0.6667, 0.25, 1.0, 0.5, 1.0, 0.5, 0.6667, 0.0, 0.6667, 0.0, 1.0, 0.25, 1.0, 0.25, 0.6667, 0.0, 0.0, 0.0, 0.3333, 0.25, 0.3333, 0.25, 0.0, 0.0, 0.3333, 0.0, 0.6667, 0.25, 0.6667, 0.25, 0.3333, 0.5, 0.3333, 0.5, 0.6667, 0.75, 0.6667, 0.75, 0.3333, 0.5, 0.0, 0.5, 0.3333, 0.75, 0.3333, 0.75, 0.0, 0.5, 0.6667, 0.5, 1.0, 0.75, 1.0, 0.75, 0.6667, 0.75, 0.6667, 0.75, 1.0, 1.0, 1.0, 1.0, 0.6667, 0.75, 0.0, 0.75, 0.3333, 1.0, 0.3333, 1.0, 0.0, 0.75, 0.3333, 0.75, 0.6667, 1.0, 0.6667, 1.0, 0.3333, 0.25, 0.3333, 0.25, 0.6667, 0.5, 0.6667, 0.5, 0.3333, 0.25, 0.0, 0.25, 0.3333, 0.5, 0.3333, 0.5, 0.0, 0.25, 0.6667, 0.25, 1.0, 0.5, 1.0, 0.5, 0.6667, 0.0, 0.6667, 0.0, 1.0, 0.25, 1.0, 0.25, 0.6667, 0.0, 0.0, 0.0, 0.3333, 0.25, 0.3333, 0.25, 0.0, 0.0, 0.3333, 0.0, 0.6667, 0.25, 0.6667, 0.25, 0.3333, 0.5, 0.3333, 0.5, 0.6667, 0.75, 0.6667, 0.75, 0.3333, 0.5, 0.0, 0.5, 0.3333, 0.75, 0.3333, 0.75, 0.0, 0.5, 0.6667, 0.5, 1.0, 0.75, 1.0, 0.75, 0.6667, 0.75, 0.6667, 0.75, 1.0, 1.0, 1.0, 1.0, 0.6667, 0.75, 0.0, 0.75, 0.3333, 1.0, 0.3333, 1.0, 0.0, 0.75, 0.3333, 0.75, 0.6667, 1.0, 0.6667, 1.0, 0.3333, 0.25, 0.3333, 0.25, 0.6667, 0.5, 0.6667, 0.5, 0.3333, 0.25, 0.0, 0.25, 0.3333, 0.5, 0.3333, 0.5, 0.0, 0.25, 0.6667, 0.25, 1.0, 0.5, 1.0, 0.5, 0.6667, 0.0, 0.6667, 0.0, 1.0, 0.25, 1.0, 0.25, 0.6667, 0.0, 0.0, 0.0, 0.3333, 0.25, 0.3333, 0.25, 0.0, 0.0, 0.3333, 0.0, 0.6667, 0.25, 0.6667, 0.25, 0.3333, 0.5, 0.3333, 0.5, 0.6667, 0.75, 0.6667, 0.75, 0.3333, 0.5, 0.0, 0.5, 0.3333, 0.75, 0.3333, 0.75, 0.0, 0.5, 0.6667, 0.5, 1.0, 0.75, 1.0, 0.75, 0.6667, 0.75, 0.6667, 0.75, 1.0, 1.0, 1.0, 1.0, 0.6667, 0.75, 0.0, 0.75, 0.3333, 1.0, 0.3333, 1.0, 0.0, 0.75, 0.3333, 0.75, 0.6667, 1.0, 0.6667, 1.0, 0.3333, 0.25, 0.3333, 0.25, 0.6667, 0.5, 0.6667, 0.5, 0.3333, 0.25, 0.0, 0.25, 0.3333, 0.5, 0.3333, 0.5, 0.0, 0.25, 0.6667, 0.25, 1.0, 0.5, 1.0, 0.5, 0.6667, 0.0, 0.6667, 0.0, 1.0, 0.25, 1.0, 0.25, 0.6667, 0.0, 0.0, 0.0, 0.3333, 0.25, 0.3333, 0.25, 0.0, 0.0, 0.3333, 0.0, 0.6667, 0.25, 0.6667, 0.25, 0.3333, 0.5, 0.3333, 0.5, 0.6667, 0.75, 0.6667, 0.75, 0.3333, 0.5, 0.0, 0.5, 0.3333, 0.75, 0.3333, 0.75, 0.0, 0.5, 0.6667, 0.5, 1.0, 0.75, 1.0, 0.75, 0.6667, 0.75, 0.6667, 0.75, 1.0, 1.0, 1.0, 1.0, 0.6667, 0.75, 0.0, 0.75, 0.3333, 1.0, 0.3333, 1.0, 0.0, 0.75, 0.3333, 0.75, 0.6667, 1.0, 0.6667, 1.0, 0.3333, 0.25, 0.3333, 0.25, 0.6667, 0.5, 0.6667, 0.5, 0.3333, 0.25, 0.0, 0.25, 0.3333, 0.5, 0.3333, 0.5, 0.0, 0.25, 0.6667, 0.25, 1.0, 0.5, 1.0, 0.5, 0.6667, 0.0, 0.6667, 0.0, 1.0, 0.25, 1.0, 0.25, 0.6667, 0.0, 0.0, 0.0, 0.3333, 0.25, 0.3333, 0.25, 0.0, 0.0, 0.3333, 0.0, 0.6667, 0.25, 0.6667, 0.25, 0.3333, 0.5, 0.3333, 0.5, 0.6667, 0.75, 0.6667, 0.75, 0.3333, 0.5, 0.0, 0.5, 0.3333, 0.75, 0.3333, 0.75, 0.0, 0.5, 0.6667, 0.5, 1.0, 0.75, 1.0, 0.75, 0.6667, 0.75, 0.6667, 0.75, 1.0, 1.0, 1.0, 1.0, 0.6667, 0.75, 0.0, 0.75, 0.3333, 1.0, 0.3333, 1.0, 0.0, 0.75, 0.3333, 0.75, 0.6667, 1.0, 0.6667, 1.0, 0.3333, 0.25, 0.3333, 0.25, 0.6667, 0.5, 0.6667, 0.5, 0.3333, 0.25, 0.0, 0.25, 0.3333, 0.5, 0.3333, 0.5, 0.0, 0.25, 0.6667, 0.25, 1.0, 0.5, 1.0, 0.5, 0.6667, 0.0, 0.6667, 0.0, 1.0, 0.25, 1.0, 0.25, 0.6667, 0.0, 0.0, 0.0, 0.3333, 0.25, 0.3333, 0.25, 0.0, 0.0, 0.3333, 0.0, 0.6667, 0.25, 0.6667, 0.25, 0.3333, 0.5, 0.3333, 0.5, 0.6667, 0.75, 0.6667, 0.75, 0.3333, 0.5, 0.0, 0.5, 0.3333, 0.75, 0.3333, 0.75, 0.0, 0.5, 0.6667, 0.5, 1.0, 0.75, 1.0, 0.75, 0.6667, 0.75, 0.6667, 0.75, 1.0, 1.0, 1.0, 1.0, 0.6667, 0.75, 0.0, 0.75, 0.3333, 1.0, 0.3333, 1.0, 0.0, 0.75, 0.3333, 0.75, 0.6667, 1.0, 0.6667, 1.0, 0.3333, 0.25, 0.3333, 0.25, 0.6667, 0.5, 0.6667, 0.5, 0.3333, 0.25, 0.0, 0.25, 0.3333, 0.5, 0.3333, 0.5, 0.0, 0.25, 0.6667, 0.25, 1.0, 0.5, 1.0, 0.5, 0.6667, 0.0, 0.6667, 0.0, 1.0, 0.25, 1.0, 0.25, 0.6667, 0.0, 0.0, 0.0, 0.3333, 0.25, 0.3333, 0.25, 0.0, 0.0, 0.3333, 0.0, 0.6667, 0.25, 0.6667, 0.25, 0.3333, 0.5, 0.3333, 0.5, 0.6667, 0.75, 0.6667, 0.75, 0.3333, 0.5, 0.0, 0.5, 0.3333, 0.75, 0.3333, 0.75, 0.0, 0.5, 0.6667, 0.5, 1.0, 0.75, 1.0, 0.75, 0.6667, 0.75, 0.6667, 0.75, 1.0, 1.0, 1.0, 1.0, 0.6667, 0.75, 0.0, 0.75, 0.3333, 1.0, 0.3333, 1.0, 0.0, 0.75, 0.3333, 0.75, 0.6667, 1.0, 0.6667, 1.0, 0.3333, 0.25, 0.3333, 0.25, 0.6667, 0.5, 0.6667, 0.5, 0.3333, 0.25, 0.0, 0.25, 0.3333, 0.5, 0.3333, 0.5, 0.0, 0.25, 0.6667, 0.25, 1.0, 0.5, 1.0, 0.5, 0.6667, 0.0, 0.6667, 0.0, 1.0, 0.25, 1.0, 0.25, 0.6667, 0.0, 0.0, 0.0, 0.3333, 0.25, 0.3333, 0.25, 0.0, 0.0, 0.3333, 0.0, 0.6667, 0.25, 0.6667, 0.25, 0.3333, 0.5, 0.3333, 0.5, 0.6667, 0.75, 0.6667, 0.75, 0.3333, 0.5, 0.0, 0.5, 0.3333, 0.75, 0.3333, 0.75, 0.0, 0.5, 0.6667, 0.5, 1.0, 0.75, 1.0, 0.75, 0.6667, 0.75, 0.6667, 0.75, 1.0, 1.0, 1.0, 1.0, 0.6667, 0.75, 0.0, 0.75, 0.3333, 1.0, 0.3333, 1.0, 0.0, 0.75, 0.3333, 0.75, 0.6667, 1.0, 0.6667, 1.0, 0.3333, 0.25, 0.3333, 0.25, 0.6667, 0.5, 0.6667, 0.5, 0.3333, 0.25, 0.0, 0.25, 0.3333, 0.5, 0.3333, 0.5, 0.0, 0.25, 0.6667, 0.25, 1.0, 0.5, 1.0, 0.5, 0.6667, 0.0, 0.6667, 0.0, 1.0, 0.25, 1.0, 0.25, 0.6667, 0.0, 0.0, 0.0, 0.3333, 0.25, 0.3333, 0.25, 0.0, 0.0, 0.3333, 0.0, 0.6667, 0.25, 0.6667, 0.25, 0.3333, 0.5, 0.3333, 0.5, 0.6667, 0.75, 0.6667, 0.75, 0.3333, 0.5, 0.0, 0.5, 0.3333, 0.75, 0.3333, 0.75, 0.0, 0.5, 0.6667, 0.5, 1.0, 0.75, 1.0, 0.75, 0.6667, 0.75, 0.6667, 0.75, 1.0, 1.0, 1.0, 1.0, 0.6667, 0.75, 0.0, 0.75, 0.3333, 1.0, 0.3333, 1.0, 0.0, 0.75, 0.3333, 0.75, 0.6667, 1.0, 0.6667, 1.0, 0.3333, 0.25, 0.3333, 0.25, 0.6667, 0.5, 0.6667, 0.5, 0.3333, 0.25, 0.0, 0.25, 0.3333, 0.5, 0.3333, 0.5, 0.0, 0.25, 0.6667, 0.25, 1.0, 0.5, 1.0, 0.5, 0.6667, 0.0, 0.6667, 0.0, 1.0, 0.25, 1.0, 0.25, 0.6667, 0.0, 0.0, 0.0, 0.3333, 0.25, 0.3333, 0.25, 0.0, 0.0, 0.3333, 0.0, 0.6667, 0.25, 0.6667, 0.25, 0.3333, 0.5, 0.3333, 0.5, 0.6667, 0.75, 0.6667, 0.75, 0.3333, 0.5, 0.0, 0.5, 0.3333, 0.75, 0.3333, 0.75, 0.0, 0.5, 0.6667, 0.5, 1.0, 0.75, 1.0, 0.75, 0.6667, 0.75, 0.6667, 0.75, 1.0, 1.0, 1.0, 1.0, 0.6667, 0.75, 0.0, 0.75, 0.3333, 1.0, 0.3333, 1.0, 0.0, 0.75, 0.3333, 0.75, 0.6667, 1.0, 0.6667, 1.0, 0.3333, 0.25, 0.3333, 0.25, 0.6667, 0.5, 0.6667, 0.5, 0.3333, 0.25, 0.0, 0.25, 0.3333, 0.5, 0.3333, 0.5, 0.0, 0.25, 0.6667, 0.25, 1.0, 0.5, 1.0, 0.5, 0.6667, 0.0, 0.6667, 0.0, 1.0, 0.25, 1.0, 0.25, 0.6667, 0.0, 0.0, 0.0, 0.3333, 0.25, 0.3333, 0.25, 0.0, 0.0, 0.3333, 0.0, 0.6667, 0.25, 0.6667, 0.25, 0.3333, 0.5, 0.3333, 0.5, 0.6667, 0.75, 0.6667, 0.75, 0.3333, 0.5, 0.0, 0.5, 0.3333, 0.75, 0.3333, 0.75, 0.0, 0.5, 0.6667, 0.5, 1.0, 0.75, 1.0, 0.75, 0.6667])
me_pixil_layer_layer_1__4__015.materials.append(None)
me_pixil_layer_layer_1__4__015.use_remesh_fix_poles = True
me_pixil_layer_layer_1__4__015.use_remesh_preserve_attributes = False
me_pixil_layer_layer_1__4__015.update()

# ---- objects
ob_plane = bpy.data.objects.new('Plane', me_plane)
ob_pixil_layer_layer_1__4__003 = bpy.data.objects.new('pixil-layer-Layer 1 (4).003', me_pixil_layer_layer_1__4__003)
ob_pixil_layer_layer_1__4__001 = bpy.data.objects.new('pixil-layer-Layer 1 (4).001', me_pixil_layer_layer_1__4__015)

# ---- transforms, parenting, visibility, modifiers, constraints
ob_plane.location = (0.0, 0.0, 0.0)
_m = ob_plane.modifiers.new('Skin', 'SKIN')
ob_pixil_layer_layer_1__4__003.location = (4.143, 4.164, 21.1)
ob_pixil_layer_layer_1__4__003.rotation_euler = (0.1724, -0.0, 3.142)
ob_pixil_layer_layer_1__4__003.scale = (15.49, 15.49, 15.49)
ob_pixil_layer_layer_1__4__001.location = (4.143, 4.164, 21.1)
ob_pixil_layer_layer_1__4__001.rotation_euler = (0.1724, -0.0, 3.142)
ob_pixil_layer_layer_1__4__001.scale = (15.49, 15.49, 15.49)

# ---- collection membership
col_collection.objects.link(ob_plane)
col_collection.objects.link(ob_pixil_layer_layer_1__4__003)
col_collection.objects.link(ob_pixil_layer_layer_1__4__001)

# ---- scene / render settings (as saved in the file)
scene.frame_start = 1; scene.frame_end = 250; scene.frame_set(1)
scene.render.engine = 'BLENDER_EEVEE_NEXT'
scene.cycles.use_denoising = False
scene.cycles.samples = 128
scene.cycles.sampling_pattern = 'TABULATED_SOBOL'
scene.cycles.use_adaptive_sampling = False
scene.cycles.use_light_tree = False
scene.view_settings.view_transform = 'Filmic'
bpy.context.view_layer.update()

# ---- added for rendering (the .blend has no active camera and no usable light): camera, sun
cam_auto = bpy.data.cameras.new('AutoCamera')
cam_auto.lens = 50.0
cam_auto.sensor_width = 36.0
cam_auto.clip_end = 1000.0
ob_auto_camera = bpy.data.objects.new('AutoCamera', cam_auto)
scene.collection.objects.link(ob_auto_camera)
ob_auto_camera.location = (50.8183, -51.5405, 50.9255)
ob_auto_camera.rotation_euler = (1.09748, -7.21219e-08, 0.694738)
scene.camera = ob_auto_camera
light_auto_sun = bpy.data.lights.new('AutoSun', 'SUN')
light_auto_sun.energy = 3.0
light_auto_sun.angle = 0.0523599
ob_auto_sun = bpy.data.objects.new('AutoSun', light_auto_sun)
scene.collection.objects.link(ob_auto_sun)
ob_auto_sun.rotation_euler = (0.872665, 0.174533, 0.523599)
bpy.context.view_layer.update()
